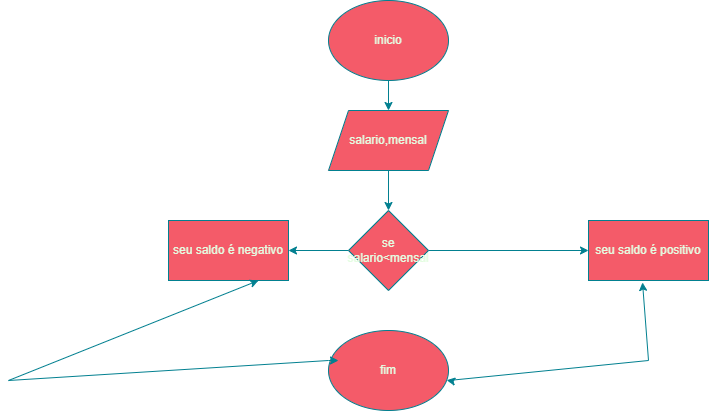

The diagram above was exported from draw.io. Its source (the exported page's mxGraphModel, read from the mxfile embedded in the PNG):
<mxGraphModel dx="1114" dy="559" grid="1" gridSize="10" guides="1" tooltips="1" connect="1" arrows="1" fold="1" page="1" pageScale="1" pageWidth="827" pageHeight="1169" math="0" shadow="0">
  <root>
    <mxCell id="0" />
    <mxCell id="1" parent="0" />
    <mxCell id="4Q3_S0vcPecXzux28lfI-3" value="" style="edgeStyle=orthogonalEdgeStyle;rounded=0;orthogonalLoop=1;jettySize=auto;html=1;fillColor=#F45B69;strokeColor=#028090;labelBackgroundColor=none;fontColor=default;" edge="1" parent="1" source="4Q3_S0vcPecXzux28lfI-1" target="4Q3_S0vcPecXzux28lfI-2">
      <mxGeometry relative="1" as="geometry" />
    </mxCell>
    <mxCell id="4Q3_S0vcPecXzux28lfI-1" value="inicio" style="ellipse;whiteSpace=wrap;html=1;fillColor=#F45B69;strokeColor=#028090;labelBackgroundColor=none;fontColor=#E4FDE1;" vertex="1" parent="1">
      <mxGeometry x="380" y="100" width="120" height="80" as="geometry" />
    </mxCell>
    <mxCell id="4Q3_S0vcPecXzux28lfI-5" value="" style="edgeStyle=orthogonalEdgeStyle;rounded=0;orthogonalLoop=1;jettySize=auto;html=1;labelBackgroundColor=none;strokeColor=#028090;fontColor=default;" edge="1" parent="1" source="4Q3_S0vcPecXzux28lfI-2" target="4Q3_S0vcPecXzux28lfI-4">
      <mxGeometry relative="1" as="geometry" />
    </mxCell>
    <mxCell id="4Q3_S0vcPecXzux28lfI-2" value="salario,mensal" style="shape=parallelogram;perimeter=parallelogramPerimeter;whiteSpace=wrap;html=1;fixedSize=1;fillColor=#F45B69;strokeColor=#028090;labelBackgroundColor=none;fontColor=#E4FDE1;" vertex="1" parent="1">
      <mxGeometry x="380" y="210" width="120" height="60" as="geometry" />
    </mxCell>
    <mxCell id="4Q3_S0vcPecXzux28lfI-7" value="" style="edgeStyle=orthogonalEdgeStyle;rounded=0;orthogonalLoop=1;jettySize=auto;html=1;labelBackgroundColor=none;strokeColor=#028090;fontColor=default;" edge="1" parent="1" source="4Q3_S0vcPecXzux28lfI-4" target="4Q3_S0vcPecXzux28lfI-6">
      <mxGeometry relative="1" as="geometry" />
    </mxCell>
    <mxCell id="4Q3_S0vcPecXzux28lfI-14" value="" style="edgeStyle=orthogonalEdgeStyle;rounded=0;orthogonalLoop=1;jettySize=auto;html=1;labelBackgroundColor=none;strokeColor=#028090;fontColor=default;" edge="1" parent="1" source="4Q3_S0vcPecXzux28lfI-4" target="4Q3_S0vcPecXzux28lfI-13">
      <mxGeometry relative="1" as="geometry" />
    </mxCell>
    <mxCell id="4Q3_S0vcPecXzux28lfI-4" value="se salario&amp;lt;mensal&lt;br&gt;" style="rhombus;whiteSpace=wrap;html=1;fillColor=#F45B69;strokeColor=#028090;labelBackgroundColor=none;fontColor=#E4FDE1;" vertex="1" parent="1">
      <mxGeometry x="400" y="310" width="80" height="80" as="geometry" />
    </mxCell>
    <mxCell id="4Q3_S0vcPecXzux28lfI-6" value="seu saldo é positivo" style="whiteSpace=wrap;html=1;fillColor=#F45B69;strokeColor=#028090;labelBackgroundColor=none;fontColor=#E4FDE1;" vertex="1" parent="1">
      <mxGeometry x="640" y="320" width="120" height="60" as="geometry" />
    </mxCell>
    <mxCell id="4Q3_S0vcPecXzux28lfI-10" value="fim" style="ellipse;whiteSpace=wrap;html=1;fillColor=#F45B69;strokeColor=#028090;labelBackgroundColor=none;fontColor=#E4FDE1;" vertex="1" parent="1">
      <mxGeometry x="380" y="430" width="120" height="80" as="geometry" />
    </mxCell>
    <mxCell id="4Q3_S0vcPecXzux28lfI-12" value="" style="endArrow=classic;startArrow=classic;html=1;rounded=0;entryX=0.45;entryY=1.033;entryDx=0;entryDy=0;entryPerimeter=0;labelBackgroundColor=none;strokeColor=#028090;fontColor=default;" edge="1" parent="1" source="4Q3_S0vcPecXzux28lfI-10" target="4Q3_S0vcPecXzux28lfI-6">
      <mxGeometry width="50" height="50" relative="1" as="geometry">
        <mxPoint x="390" y="340" as="sourcePoint" />
        <mxPoint x="440" y="290" as="targetPoint" />
        <Array as="points">
          <mxPoint x="500" y="480" />
          <mxPoint x="700" y="460" />
        </Array>
      </mxGeometry>
    </mxCell>
    <mxCell id="4Q3_S0vcPecXzux28lfI-13" value="seu saldo é negativo" style="whiteSpace=wrap;html=1;fillColor=#F45B69;strokeColor=#028090;labelBackgroundColor=none;fontColor=#E4FDE1;" vertex="1" parent="1">
      <mxGeometry x="220" y="320" width="120" height="60" as="geometry" />
    </mxCell>
    <mxCell id="4Q3_S0vcPecXzux28lfI-15" value="" style="endArrow=classic;startArrow=classic;html=1;rounded=0;labelBackgroundColor=none;strokeColor=#028090;fontColor=default;" edge="1" parent="1">
      <mxGeometry width="50" height="50" relative="1" as="geometry">
        <mxPoint x="390" y="460" as="sourcePoint" />
        <mxPoint x="310" y="380" as="targetPoint" />
        <Array as="points">
          <mxPoint x="380" y="460" />
          <mxPoint x="60" y="480" />
        </Array>
      </mxGeometry>
    </mxCell>
  </root>
</mxGraphModel>